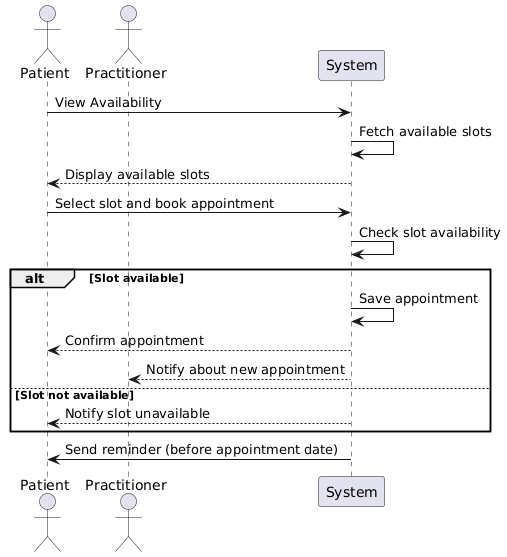

The diagram above was rendered by PlantUML. Its source (embedded in the PNG):
@startuml
actor Patient
actor Practitioner
participant "System" as System

' Consultation des disponibilités
Patient -> System : View Availability
System -> System : Fetch available slots
System --> Patient : Display available slots

' Réservation d'un rendez-vous
Patient -> System : Select slot and book appointment
System -> System : Check slot availability
alt Slot available
    System -> System : Save appointment
    System --> Patient : Confirm appointment
    System --> Practitioner : Notify about new appointment
else Slot not available
    System --> Patient : Notify slot unavailable
end

' Notification (optionnelle)
System -> Patient : Send reminder (before appointment date)
@enduml